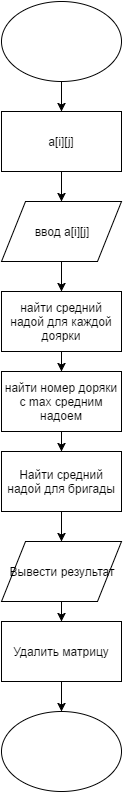

The diagram above was exported from draw.io. Its source (the exported page's mxGraphModel, read from the mxfile embedded in the PNG):
<mxGraphModel dx="876" dy="494" grid="1" gridSize="10" guides="1" tooltips="1" connect="1" arrows="1" fold="1" page="1" pageScale="1" pageWidth="826" pageHeight="1169" background="#ffffff" math="0" shadow="0">
  <root>
    <mxCell id="0" />
    <mxCell id="1" parent="0" />
    <mxCell id="73bfd9e75c62a1a1-1" value="" style="ellipse;whiteSpace=wrap;html=1;" vertex="1" parent="1">
      <mxGeometry x="353" y="70" width="120" height="80" as="geometry" />
    </mxCell>
    <mxCell id="73bfd9e75c62a1a1-3" value="a[i][j]" style="whiteSpace=wrap;html=1;" vertex="1" parent="1">
      <mxGeometry x="353" y="180" width="120" height="60" as="geometry" />
    </mxCell>
    <mxCell id="73bfd9e75c62a1a1-4" value="ввод a[i][j]" style="shape=parallelogram;whiteSpace=wrap;html=1;" vertex="1" parent="1">
      <mxGeometry x="353" y="270" width="120" height="60" as="geometry" />
    </mxCell>
    <mxCell id="73bfd9e75c62a1a1-5" value="найти средний надой для каждой доярки" style="whiteSpace=wrap;html=1;" vertex="1" parent="1">
      <mxGeometry x="353" y="360" width="120" height="60" as="geometry" />
    </mxCell>
    <mxCell id="73bfd9e75c62a1a1-6" value="&lt;span&gt;найти номер доряки с max средним надоем&lt;/span&gt;" style="whiteSpace=wrap;html=1;" vertex="1" parent="1">
      <mxGeometry x="353" y="440" width="120" height="60" as="geometry" />
    </mxCell>
    <mxCell id="73bfd9e75c62a1a1-7" value="Найти средний надой для бригады" style="whiteSpace=wrap;html=1;" vertex="1" parent="1">
      <mxGeometry x="353" y="520" width="120" height="60" as="geometry" />
    </mxCell>
    <mxCell id="73bfd9e75c62a1a1-8" value="Вывести результат" style="shape=parallelogram;whiteSpace=wrap;html=1;" vertex="1" parent="1">
      <mxGeometry x="353" y="610" width="120" height="60" as="geometry" />
    </mxCell>
    <mxCell id="73bfd9e75c62a1a1-9" value="Удалить матрицу" style="whiteSpace=wrap;html=1;" vertex="1" parent="1">
      <mxGeometry x="353" y="690" width="120" height="60" as="geometry" />
    </mxCell>
    <mxCell id="73bfd9e75c62a1a1-10" value="" style="ellipse;whiteSpace=wrap;html=1;" vertex="1" parent="1">
      <mxGeometry x="353" y="780" width="120" height="80" as="geometry" />
    </mxCell>
    <mxCell id="73bfd9e75c62a1a1-11" value="" style="endArrow=classic;html=1;exitX=0.5;exitY=1;entryX=0.5;entryY=0;" edge="1" parent="1" source="73bfd9e75c62a1a1-1" target="73bfd9e75c62a1a1-3">
      <mxGeometry width="50" height="50" relative="1" as="geometry">
        <mxPoint x="150" y="220" as="sourcePoint" />
        <mxPoint x="200" y="170" as="targetPoint" />
      </mxGeometry>
    </mxCell>
    <mxCell id="73bfd9e75c62a1a1-12" value="" style="endArrow=classic;html=1;exitX=0.5;exitY=1;entryX=0.5;entryY=0;" edge="1" parent="1" source="73bfd9e75c62a1a1-3" target="73bfd9e75c62a1a1-4">
      <mxGeometry width="50" height="50" relative="1" as="geometry">
        <mxPoint x="170" y="280" as="sourcePoint" />
        <mxPoint x="220" y="230" as="targetPoint" />
      </mxGeometry>
    </mxCell>
    <mxCell id="73bfd9e75c62a1a1-13" value="" style="endArrow=classic;html=1;exitX=0.5;exitY=1;entryX=0.5;entryY=0;" edge="1" parent="1" source="73bfd9e75c62a1a1-4" target="73bfd9e75c62a1a1-5">
      <mxGeometry width="50" height="50" relative="1" as="geometry">
        <mxPoint x="210" y="340" as="sourcePoint" />
        <mxPoint x="260" y="290" as="targetPoint" />
      </mxGeometry>
    </mxCell>
    <mxCell id="73bfd9e75c62a1a1-14" value="" style="endArrow=classic;html=1;exitX=0.5;exitY=1;entryX=0.5;entryY=0;" edge="1" parent="1" source="73bfd9e75c62a1a1-5" target="73bfd9e75c62a1a1-6">
      <mxGeometry width="50" height="50" relative="1" as="geometry">
        <mxPoint x="220" y="420" as="sourcePoint" />
        <mxPoint x="270" y="370" as="targetPoint" />
      </mxGeometry>
    </mxCell>
    <mxCell id="73bfd9e75c62a1a1-15" value="" style="endArrow=classic;html=1;exitX=0.5;exitY=1;entryX=0.5;entryY=0;" edge="1" parent="1" source="73bfd9e75c62a1a1-6" target="73bfd9e75c62a1a1-7">
      <mxGeometry width="50" height="50" relative="1" as="geometry">
        <mxPoint x="140" y="630" as="sourcePoint" />
        <mxPoint x="190" y="580" as="targetPoint" />
      </mxGeometry>
    </mxCell>
    <mxCell id="73bfd9e75c62a1a1-16" value="" style="endArrow=classic;html=1;exitX=0.5;exitY=1;" edge="1" parent="1" source="73bfd9e75c62a1a1-7" target="73bfd9e75c62a1a1-8">
      <mxGeometry width="50" height="50" relative="1" as="geometry">
        <mxPoint x="220" y="630" as="sourcePoint" />
        <mxPoint x="270" y="580" as="targetPoint" />
      </mxGeometry>
    </mxCell>
    <mxCell id="73bfd9e75c62a1a1-17" value="" style="endArrow=classic;html=1;exitX=0.5;exitY=1;entryX=0.5;entryY=0;" edge="1" parent="1" source="73bfd9e75c62a1a1-8" target="73bfd9e75c62a1a1-9">
      <mxGeometry width="50" height="50" relative="1" as="geometry">
        <mxPoint x="140" y="700" as="sourcePoint" />
        <mxPoint x="190" y="650" as="targetPoint" />
      </mxGeometry>
    </mxCell>
    <mxCell id="73bfd9e75c62a1a1-18" value="" style="endArrow=classic;html=1;exitX=0.5;exitY=1;entryX=0.5;entryY=0;" edge="1" parent="1" source="73bfd9e75c62a1a1-9" target="73bfd9e75c62a1a1-10">
      <mxGeometry width="50" height="50" relative="1" as="geometry">
        <mxPoint x="220" y="790" as="sourcePoint" />
        <mxPoint x="270" y="740" as="targetPoint" />
      </mxGeometry>
    </mxCell>
  </root>
</mxGraphModel>